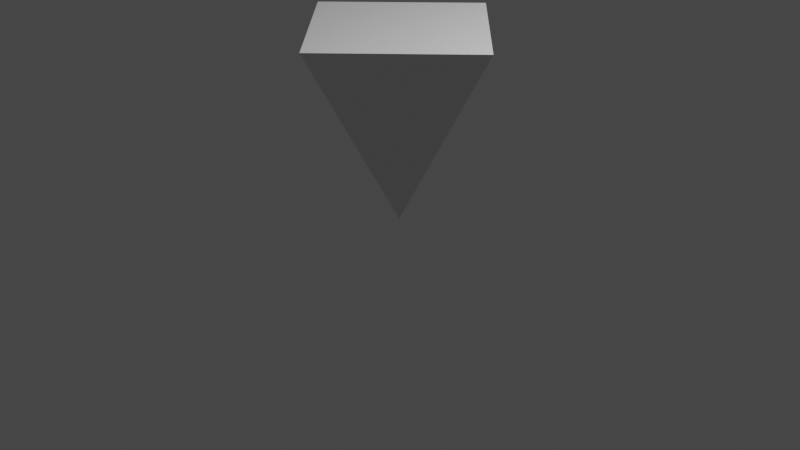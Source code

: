 # Source: move_to_pointer.blend  (saved by Blender 3.4.6; exported with 4.5.12 LTS)
import bpy
from mathutils import Matrix  # noqa: F401  (used for matrix-valued properties, if any)

bpy.ops.wm.read_factory_settings(use_empty=True)
scene = bpy.context.scene
scene.name = 'Scene'

# ---- collections
col_collection = bpy.data.collections.new('Collection'); scene.collection.children.link(col_collection)

# ---- materials (node trees are filled in below, after node groups)
mat_material = bpy.data.materials.new('Material')
mat_material.alpha_threshold = 0.0
mat_material.use_transparent_shadow = False
mat_material.roughness = 0.5
mat_material.line_color = (0.0, 0.0, 0.0, 1.0)

# ---- material node trees
mat_material.use_nodes = True; mat_material.node_tree.nodes.clear()
_N = mat_material.node_tree.nodes; _L = mat_material.node_tree.links
n0 = _N.new('ShaderNodeOutputMaterial'); n0.name = 'Material Output'; n0.location = (300, 300)
n1 = _N.new('ShaderNodeBsdfPrincipled'); n1.name = 'Principled BSDF'; n1.location = (10, 300)
n1.distribution = 'GGX'
n1.subsurface_method = 'RANDOM_WALK_SKIN'
n1.inputs[3].default_value = 1.45
n1.inputs[27].default_value = (0.0, 0.0, 0.0, 1.0)
n1.inputs[28].default_value = 1.0
_L.new(n1.outputs[0], n0.inputs[0])
n0.is_active_output = True

# ---- world
world_world = bpy.data.worlds.new('World'); scene.world = world_world
world_world.use_nodes = True; world_world.node_tree.nodes.clear()
_N = world_world.node_tree.nodes; _L = world_world.node_tree.links
n0 = _N.new('ShaderNodeOutputWorld'); n0.name = 'World Output'; n0.location = (300, 300)
n1 = _N.new('ShaderNodeBackground'); n1.name = 'Background'; n1.location = (10, 300)
n1.inputs[0].default_value = (0.05088, 0.05088, 0.05088, 1.0)
_L.new(n1.outputs[0], n0.inputs[0])
n0.is_active_output = True
world_world.color = (0.05088, 0.05088, 0.05088)
world_world.use_sun_shadow = False
world_world.sun_shadow_jitter_overblur = 0.0

# ---- cameras
cam_camera = bpy.data.cameras.new('Camera')
cam_camera.clip_end = 100.0
cam_camera.ortho_scale = 7.314

# ---- lights
light_light = bpy.data.lights.new('Light', 'POINT')
light_light.transmission_factor = 0.0
light_light.energy = 1000.0
light_light.shadow_soft_size = 0.1
light_light.shadow_maximum_resolution = 0.006
light_light.use_absolute_resolution = True

# ---- meshes
me_cube = bpy.data.meshes.new('Cube')
me_cube.from_pydata([(0.0, 1.188, 2.0), (0.0, 0.0, 0.0), (1.188, 0.0, 2.0), (-1.188, 0.0, 2.0), (0.0, -1.188, 2.0)], [], [(1, 2, 4), (1, 4, 3), (1, 0, 2), (1, 3, 0), (2, 0, 3, 4)])
_uv = me_cube.uv_layers.new(name='UVMap')
_uv.uv.foreach_set('vector', [0.375, 0.75, 0.625, 0.75, 0.625, 1.0, 0.375, 0.0, 0.625, 0.0, 0.625, 0.25, 0.375, 0.5, 0.625, 0.5, 0.625, 0.75, 0.375, 0.25, 0.625, 0.25, 0.625, 0.5, 0.625, 0.75, 0.625, 0.5, 0.625, 0.25, 0.625, 0.0])
me_cube.materials.append(mat_material)
me_cube.use_mirror_vertex_groups = False
me_cube.update()

# ---- objects
ob_cube = bpy.data.objects.new('Cube', me_cube)
ob_light = bpy.data.objects.new('Light', light_light)
ob_camera = bpy.data.objects.new('Camera', cam_camera)

# ---- transforms, parenting, visibility, modifiers, constraints
ob_cube.location = (0.0, 0.0, 0.0)
ob_cube.lock_rotations_4d = False
ob_cube.empty_display_type = 'ARROWS'
ob_cube.lineart.crease_threshold = 0.0
ob_light.location = (4.076, 1.005, 5.904)
ob_light.rotation_euler = (0.6503, 0.05522, 1.866)
ob_light.lock_rotations_4d = False
ob_light.empty_display_type = 'ARROWS'
ob_light.color = (0.0, 0.0, 0.0, 0.0)
ob_light.lineart.crease_threshold = 0.0
ob_camera.location = (7.359, -6.926, 4.958)
ob_camera.rotation_euler = (1.109, 0.0, 0.8149)
ob_camera.lock_rotations_4d = False
ob_camera.empty_display_type = 'ARROWS'
ob_camera.color = (0.0, 0.0, 0.0, 0.0)
ob_camera.display_type = 'WIRE'
ob_camera.lineart.crease_threshold = 0.0

# ---- collection membership
col_collection.objects.link(ob_cube)
col_collection.objects.link(ob_light)
col_collection.objects.link(ob_camera)

# ---- scene / render settings (as saved in the file)
scene.camera = ob_camera
scene.frame_start = 1; scene.frame_end = 250; scene.frame_set(1)
scene.render.engine = 'BLENDER_EEVEE_NEXT'
scene.cycles.sampling_pattern = 'TABULATED_SOBOL'
scene.cycles.use_light_tree = False
scene.view_settings.view_transform = 'Filmic'
bpy.context.view_layer.update()
